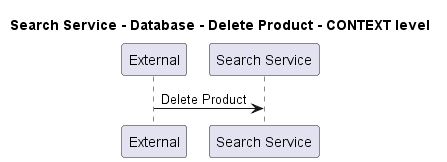

The diagram above was rendered by PlantUML. Its source (embedded in the PNG):
@startuml
!pragma layout smetana

title Search Service - Database - Delete Product - CONTEXT level

participant "External" as C4InterFlow.SoftwareSystems.ExternalSystem
participant "Search Service" as ECommercePlatform.SoftwareSystems.SearchService

C4InterFlow.SoftwareSystems.ExternalSystem -> ECommercePlatform.SoftwareSystems.SearchService : Delete Product


@enduml